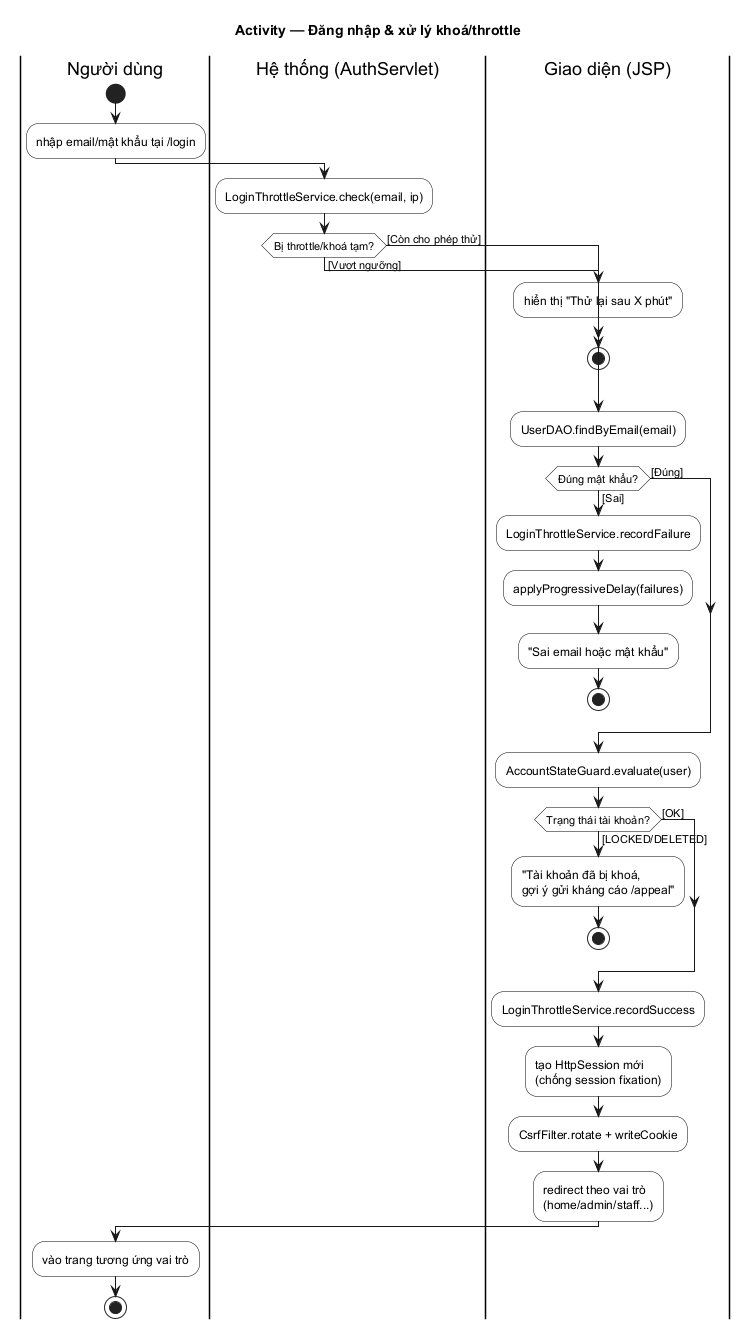

The diagram above was rendered by PlantUML. Its source (embedded in the PNG):
@startuml ACT_02_DangNhapThrottle
title Activity — Đăng nhập & xử lý khoá/throttle
skinparam monochrome true
skinparam shadowing false
skinparam defaultFontName SansSerif
skinparam ArrowThickness 1
skinparam activity {
  BorderColor black
  BackgroundColor white
  DiamondBorderColor black
}

|Người dùng|
start
:nhập email/mật khẩu tại /login;

|Hệ thống (AuthServlet)|
:LoginThrottleService.check(email, ip);
if (Bị throttle/khoá tạm?) then ([Vượt ngưỡng])
  |Giao diện (JSP)|
  :hiển thị "Thử lại sau X phút";
  stop
else ([Còn cho phép thử])
endif
:UserDAO.findByEmail(email);
if (Đúng mật khẩu?) then ([Sai])
  :LoginThrottleService.recordFailure;
  :applyProgressiveDelay(failures);
  |Giao diện (JSP)|
  :"Sai email hoặc mật khẩu";
  stop
else ([Đúng])
endif
:AccountStateGuard.evaluate(user);
if (Trạng thái tài khoản?) then ([LOCKED/DELETED])
  |Giao diện (JSP)|
  :"Tài khoản đã bị khoá,\ngợi ý gửi kháng cáo /appeal";
  stop
else ([OK])
endif
:LoginThrottleService.recordSuccess;
:tạo HttpSession mới\n(chống session fixation);
:CsrfFilter.rotate + writeCookie;
:redirect theo vai trò\n(home/admin/staff...);

|Người dùng|
:vào trang tương ứng vai trò;
stop
@enduml